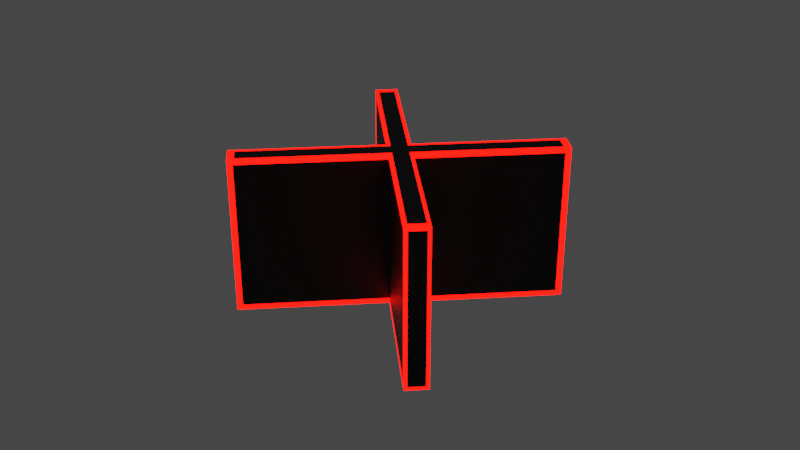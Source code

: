 # Source: barrier.blend  (saved by Blender 3.3.6; exported with 4.5.12 LTS)
import bpy
from mathutils import Matrix  # noqa: F401  (used for matrix-valued properties, if any)

bpy.ops.wm.read_factory_settings(use_empty=True)
scene = bpy.context.scene
scene.name = 'Scene'

# ---- collections
col_collection = bpy.data.collections.new('Collection'); scene.collection.children.link(col_collection)

# ---- materials (node trees are filled in below, after node groups)
mat_blackbarrier = bpy.data.materials.new('BlackBarrier')
mat_blackbarrier.alpha_threshold = 0.0
mat_blackbarrier.use_transparent_shadow = False
mat_blackbarrier.roughness = 0.5
mat_blackbarrier.line_color = (0.0, 0.0, 0.0, 1.0)
mat_redbarrier = bpy.data.materials.new('RedBarrier')
mat_redbarrier.use_transparent_shadow = False
mat_blackbarrier_001 = bpy.data.materials.new('BlackBarrier.001')
mat_blackbarrier_001.alpha_threshold = 0.0
mat_blackbarrier_001.use_transparent_shadow = False
mat_blackbarrier_001.roughness = 0.5
mat_blackbarrier_001.line_color = (0.0, 0.0, 0.0, 1.0)
mat_redbarrier_001 = bpy.data.materials.new('RedBarrier.001')
mat_redbarrier_001.use_transparent_shadow = False

# ---- material node trees
mat_blackbarrier.use_nodes = True; mat_blackbarrier.node_tree.nodes.clear()
_N = mat_blackbarrier.node_tree.nodes; _L = mat_blackbarrier.node_tree.links
n0 = _N.new('ShaderNodeOutputMaterial'); n0.name = 'Material Output'; n0.location = (300, 300)
n1 = _N.new('ShaderNodeBsdfPrincipled'); n1.name = 'Principled BSDF'; n1.location = (10, 300)
n1.distribution = 'GGX'
n1.subsurface_method = 'RANDOM_WALK_SKIN'
n1.inputs[0].default_value = (0.0331, 0.0331, 0.0331, 1.0)
n1.inputs[1].default_value = 1.0
n1.inputs[3].default_value = 1.45
n1.inputs[27].default_value = (0.0, 0.0, 0.0, 1.0)
n1.inputs[28].default_value = 1.0
_L.new(n1.outputs[0], n0.inputs[0])
n0.is_active_output = True
mat_redbarrier.use_nodes = True; mat_redbarrier.node_tree.nodes.clear()
_N = mat_redbarrier.node_tree.nodes; _L = mat_redbarrier.node_tree.links
n0 = _N.new('ShaderNodeOutputMaterial'); n0.name = 'Material Output'; n0.location = (300, 300)
n1 = _N.new('ShaderNodeEmission'); n1.name = 'Emission'; n1.location = (10, 300)
n1.inputs[0].default_value = (1.0, 0.002011, 0.001025, 1.0)
n1.inputs[1].default_value = 9.9
_L.new(n1.outputs[0], n0.inputs[0])
n0.is_active_output = True
mat_blackbarrier_001.use_nodes = True; mat_blackbarrier_001.node_tree.nodes.clear()
_N = mat_blackbarrier_001.node_tree.nodes; _L = mat_blackbarrier_001.node_tree.links
n0 = _N.new('ShaderNodeOutputMaterial'); n0.name = 'Material Output'; n0.location = (300, 300)
n1 = _N.new('ShaderNodeBsdfPrincipled'); n1.name = 'Principled BSDF'; n1.location = (10, 300)
n1.distribution = 'GGX'
n1.subsurface_method = 'RANDOM_WALK_SKIN'
n1.inputs[0].default_value = (0.0331, 0.0331, 0.0331, 1.0)
n1.inputs[1].default_value = 1.0
n1.inputs[3].default_value = 1.45
n1.inputs[27].default_value = (0.0, 0.0, 0.0, 1.0)
n1.inputs[28].default_value = 1.0
_L.new(n1.outputs[0], n0.inputs[0])
n0.is_active_output = True
mat_redbarrier_001.use_nodes = True; mat_redbarrier_001.node_tree.nodes.clear()
_N = mat_redbarrier_001.node_tree.nodes; _L = mat_redbarrier_001.node_tree.links
n0 = _N.new('ShaderNodeOutputMaterial'); n0.name = 'Material Output'; n0.location = (300, 300)
n1 = _N.new('ShaderNodeEmission'); n1.name = 'Emission'; n1.location = (10, 300)
n1.inputs[0].default_value = (1.0, 0.0, 0.003584, 1.0)
n1.inputs[1].default_value = 9.9
_L.new(n1.outputs[0], n0.inputs[0])
n0.is_active_output = True

# ---- world
world_world = bpy.data.worlds.new('World'); scene.world = world_world
world_world.use_nodes = True; world_world.node_tree.nodes.clear()
_N = world_world.node_tree.nodes; _L = world_world.node_tree.links
n0 = _N.new('ShaderNodeOutputWorld'); n0.name = 'World Output'; n0.location = (300, 300)
n1 = _N.new('ShaderNodeBackground'); n1.name = 'Background'; n1.location = (10, 300)
n1.inputs[0].default_value = (0.05088, 0.05088, 0.05088, 1.0)
_L.new(n1.outputs[0], n0.inputs[0])
n0.is_active_output = True
world_world.color = (0.05088, 0.05088, 0.05088)
world_world.use_sun_shadow = False
world_world.sun_shadow_jitter_overblur = 0.0

# ---- meshes
me_cube_003 = bpy.data.meshes.new('Cube.003')
me_cube_003.from_pydata([(13.62, -0.07092, -0.9362), (-1.0, -0.966, -0.9362), (-1.0, -0.966, 0.9362), (13.62, -0.07092, 0.9362), (-1.0, 0.966, -0.9362), (-13.62, -0.07092, -0.9362), (-13.62, -0.07092, 0.9362), (-1.0, 0.966, 0.9362), (13.62, 0.07092, -0.9362), (1.0, -0.966, -0.9362), (13.62, 0.07092, 0.9362), (1.0, -0.966, 0.9362), (1.0, 0.966, -0.9362), (-13.62, 0.07092, -0.9362), (1.0, 0.966, 0.9362), (-13.62, 0.07092, 0.9362), (-1.0, 1.0, -1.0), (-14.1, -0.07092, -1.0), (14.1, -0.07092, -1.0), (-1.0, -1.0, -1.0), (14.1, -0.07092, 1.0), (-1.0, -1.0, 1.0), (-14.1, -0.07092, 1.0), (-1.0, 1.0, 1.0), (-14.1, 0.07092, 1.0), (1.0, 1.0, 1.0), (1.0, 1.0, -1.0), (-14.1, 0.07092, -1.0), (14.1, 0.07092, -1.0), (1.0, -1.0, -1.0), (14.1, 0.07092, 1.0), (1.0, -1.0, 1.0), (-0.7281, 1.0, -0.9586), (-14.1, -0.05164, -0.9586), (-14.1, -0.05164, 0.9586), (-0.7281, 1.0, 0.9586), (0.7281, 1.0, 0.9586), (-14.1, 0.05164, 0.9586), (0.7281, 1.0, -0.9586), (-14.1, 0.05164, -0.9586), (14.1, 0.05164, -0.9586), (0.7281, -1.0, -0.9586), (0.7281, -1.0, 0.9586), (14.1, 0.05164, 0.9586), (-0.7281, -1.0, 0.9586), (14.1, -0.05164, 0.9586), (-0.7281, -1.0, -0.9586), (14.1, -0.05164, -0.9586), (-0.7281, 0.9586, -1.0), (-13.52, -0.05164, -1.0), (-13.52, 0.05164, -1.0), (0.7281, 0.9586, -1.0), (0.7281, -0.9586, -1.0), (13.52, 0.05164, -1.0), (-0.7281, -0.9586, -1.0), (13.52, -0.05164, -1.0), (0.7281, 0.9586, 1.0), (-13.52, 0.05164, 1.0), (-0.7281, 0.9586, 1.0), (-13.52, -0.05164, 1.0), (13.52, -0.05164, 1.0), (-0.7281, -0.9586, 1.0), (13.52, 0.05164, 1.0), (0.7281, -0.9586, 1.0), (-1.0, 0.07092, 0.9362), (-1.0, -0.07092, 0.9362), (-1.0, -0.07092, -0.9362), (-1.0, 0.07092, -0.9362), (1.0, -0.07092, 0.9362), (1.0, 0.07092, 0.9362), (1.0, -0.07092, -0.9362), (1.0, 0.07092, -0.9362), (-1.0, -0.07092, -1.0), (-1.0, 0.07092, -1.0), (-1.0, 0.05164, -1.0), (-1.0, -0.05164, -1.0), (-1.0, -0.07092, 1.0), (-1.0, -0.05164, 1.0), (-1.0, 0.07092, 1.0), (-1.0, 0.05164, 1.0), (1.0, -0.07092, -1.0), (1.0, -0.05164, -1.0), (1.0, 0.07092, -1.0), (1.0, 0.05164, -1.0), (1.0, -0.07092, 1.0), (1.0, 0.07092, 1.0), (1.0, 0.05164, 1.0), (1.0, -0.05164, 1.0), (-0.7281, -0.07092, -1.0), (0.7281, -0.07092, -1.0), (0.7281, -0.07092, 1.0), (-0.7281, -0.07092, 1.0), (0.7281, 0.07092, -1.0), (-0.7281, 0.07092, -1.0), (-0.7281, 0.07092, 1.0), (0.7281, 0.07092, 1.0), (-0.854, 0.05164, -1.0), (0.854, -0.05164, -1.0), (0.8684, 0.05164, -1.0), (0.7281, -0.05164, -1.0), (0.7281, 0.05164, -1.0), (-0.7281, 0.05164, -1.0), (-0.8684, -0.05164, -1.0), (-0.7281, -0.05164, -1.0), (-0.854, -0.05164, 1.0), (0.8684, -0.05164, 1.0), (0.7281, -0.05164, 1.0), (-0.7281, -0.05164, 1.0), (-0.8684, 0.05164, 1.0), (-0.7281, 0.05164, 1.0), (0.7281, 0.05164, 1.0), (0.854, 0.05164, 1.0)], [], [(7, 4, 67, 64), (1, 2, 65, 66), (32, 35, 36, 38), (11, 9, 70, 68), (12, 14, 69, 71), (41, 42, 44, 46), (76, 21, 61, 91, 107, 104, 77, 59, 22), (67, 4, 16, 73), (1, 66, 72, 19), (2, 1, 19, 21), (65, 2, 21, 76), (7, 64, 78, 23), (4, 7, 23, 16), (14, 12, 26, 25), (9, 29, 80, 70), (26, 12, 71, 82), (14, 25, 85, 69), (31, 11, 68, 84), (9, 11, 31, 29), (16, 23, 35, 32), (23, 25, 36, 35), (25, 26, 38, 36), (26, 16, 32, 38), (29, 31, 42, 41), (31, 21, 44, 42), (21, 19, 46, 44), (19, 29, 41, 46), (16, 26, 51, 48), (16, 48, 93, 101, 96, 74, 50, 27, 73), (51, 26, 82, 28, 53, 83, 98, 100, 92), (29, 19, 54, 52), (89, 52, 54, 88, 103, 102, 75, 49, 50, 74, 96, 101, 93, 48, 51, 92, 100, 98, 83, 53, 55, 81, 97, 99), (29, 52, 89, 99, 97, 81, 55, 18, 80), (25, 23, 58, 56), (94, 58, 23, 78, 24, 57, 79, 108, 109), (85, 25, 56, 95, 110, 111, 86, 62, 30), (21, 31, 63, 61), (90, 63, 31, 84, 20, 60, 87, 105, 106), (54, 19, 72, 17, 49, 75, 102, 103, 88), (6, 5, 66, 65), (0, 3, 68, 70), (33, 34, 37, 39), (10, 8, 71, 69), (13, 15, 64, 67), (40, 43, 45, 47), (5, 17, 72, 66), (18, 0, 70, 80), (3, 0, 18, 20), (3, 20, 84, 68), (22, 6, 65, 76), (5, 6, 22, 17), (15, 13, 27, 24), (71, 8, 28, 82), (13, 67, 73, 27), (64, 15, 24, 78), (10, 69, 85, 30), (8, 10, 30, 28), (17, 22, 34, 33), (22, 24, 37, 34), (24, 27, 39, 37), (27, 17, 33, 39), (28, 30, 43, 40), (30, 20, 45, 43), (20, 18, 47, 45), (18, 28, 40, 47), (17, 27, 50, 49), (28, 18, 55, 53), (24, 22, 59, 57), (20, 30, 62, 60), (91, 61, 63, 90, 106, 105, 87, 60, 62, 86, 111, 110, 95, 56, 58, 94, 109, 108, 79, 57, 59, 77, 104, 107)])
me_cube_003.polygons.foreach_set('material_index', [0, 0, 0, 0, 0, 0, 1, 1, 1, 1, 1, 1, 1, 1, 1, 1, 1, 1, 1, 1, 1, 1, 1, 1, 1, 1, 1, 1, 1, 1, 1, 0, 1, 1, 1, 1, 1, 1, 1, 2, 2, 2, 2, 2, 2, 1, 1, 1, 1, 1, 1, 1, 1, 1, 1, 1, 1, 1, 1, 1, 1, 1, 1, 1, 1, 1, 1, 1, 1, 0])
_uv = me_cube_003.uv_layers.new(name='UVMap')
_uv.uv.foreach_set('vector', [0.617, 0.242, 0.383, 0.242, 0.383, 0.1336, 0.617, 0.1336, 0.383, 0.007975, 0.617, 0.007975, 0.617, 0.1164, 0.383, 0.1164, 0.3802, 0.2552, 0.6198, 0.2552, 0.6198, 0.4948, 0.3802, 0.4948, 0.617, 0.742, 0.383, 0.742, 0.383, 0.6336, 0.617, 0.6336, 0.383, 0.508, 0.617, 0.508, 0.617, 0.6164, 0.383, 0.6164, 0.3802, 0.7552, 0.6198, 0.7552, 0.6198, 0.9948, 0.3802, 0.9948, 0.875, 0.6339, 0.875, 0.75, 0.8698, 0.7448, 0.8698, 0.6339, 0.8698, 0.6315, 0.8722, 0.6315, 0.8698, 0.6161, 0.8698, 0.5052, 0.875, 0.5, 0.383, 0.1336, 0.383, 0.242, 0.375, 0.25, 0.375, 0.1339, 0.383, 0.007975, 0.383, 0.1164, 0.375, 0.1161, 0.375, 0.0, 0.617, 0.007975, 0.383, 0.007975, 0.375, 0.0, 0.625, 0.0, 0.617, 0.1164, 0.617, 0.007975, 0.625, 0.0, 0.625, 0.1161, 0.617, 0.242, 0.617, 0.1336, 0.625, 0.1339, 0.625, 0.25, 0.383, 0.242, 0.617, 0.242, 0.625, 0.25, 0.375, 0.25, 0.617, 0.508, 0.383, 0.508, 0.375, 0.5, 0.625, 0.5, 0.383, 0.742, 0.375, 0.75, 0.375, 0.6339, 0.383, 0.6336, 0.375, 0.5, 0.383, 0.508, 0.383, 0.6164, 0.375, 0.6161, 0.617, 0.508, 0.625, 0.5, 0.625, 0.6161, 0.617, 0.6164, 0.625, 0.75, 0.617, 0.742, 0.617, 0.6336, 0.625, 0.6339, 0.383, 0.742, 0.617, 0.742, 0.625, 0.75, 0.375, 0.75, 0.375, 0.25, 0.625, 0.25, 0.6198, 0.2552, 0.3802, 0.2552, 0.625, 0.25, 0.625, 0.5, 0.6198, 0.4948, 0.6198, 0.2552, 0.625, 0.5, 0.375, 0.5, 0.3802, 0.4948, 0.6198, 0.4948, 0.375, 0.5, 0.375, 0.25, 0.3802, 0.2552, 0.3802, 0.4948, 0.375, 0.75, 0.625, 0.75, 0.6198, 0.7552, 0.3802, 0.7552, 0.625, 0.75, 0.625, 1.0, 0.6198, 0.9948, 0.6198, 0.7552, 0.625, 1.0, 0.375, 1.0, 0.3802, 0.9948, 0.6198, 0.9948, 0.375, 1.0, 0.375, 0.75, 0.3802, 0.7552, 0.3802, 0.9948, 0.125, 0.5, 0.375, 0.5, 0.3698, 0.5052, 0.1302, 0.5052, 0.125, 0.5, 0.1302, 0.5052, 0.1302, 0.6161, 0.1302, 0.6185, 0.1278, 0.6185, 0.3698, 0.6161, 0.3698, 0.5052, 0.375, 0.5, 0.125, 0.6161, 0.3698, 0.5052, 0.375, 0.5, 0.375, 0.6339, 0.375, 0.75, 0.3698, 0.7448, 0.375, 0.6185, 0.3725, 0.6185, 0.3698, 0.6185, 0.3698, 0.6161, 0.375, 0.75, 0.125, 0.75, 0.1302, 0.7448, 0.3698, 0.7448, 0.3698, 0.6339, 0.3698, 0.7448, 0.1302, 0.7448, 0.1302, 0.6339, 0.1302, 0.6315, 0.1275, 0.6315, 0.1302, 0.6161, 0.1302, 0.5052, 0.3698, 0.5052, 0.125, 0.6185, 0.1278, 0.6185, 0.1302, 0.6185, 0.1302, 0.6161, 0.1302, 0.5052, 0.3698, 0.5052, 0.3698, 0.6161, 0.3698, 0.6185, 0.3725, 0.6185, 0.3698, 0.6339, 0.3698, 0.7448, 0.1302, 0.7448, 0.375, 0.6315, 0.3722, 0.6315, 0.3698, 0.6315, 0.375, 0.75, 0.3698, 0.7448, 0.3698, 0.6339, 0.3698, 0.6315, 0.3722, 0.6315, 0.1302, 0.6339, 0.1302, 0.7448, 0.125, 0.75, 0.375, 0.6339, 0.625, 0.5, 0.875, 0.5, 0.8698, 0.5052, 0.6302, 0.5052, 0.8698, 0.6161, 0.8698, 0.5052, 0.875, 0.5, 0.625, 0.6161, 0.625, 0.5, 0.6302, 0.5052, 0.875, 0.6185, 0.8725, 0.6185, 0.8698, 0.6185, 0.625, 0.6161, 0.625, 0.5, 0.6302, 0.5052, 0.6302, 0.6161, 0.6302, 0.6185, 0.6278, 0.6185, 0.6302, 0.6339, 0.6302, 0.7448, 0.625, 0.75, 0.875, 0.75, 0.625, 0.75, 0.6302, 0.7448, 0.8698, 0.7448, 0.6302, 0.6339, 0.6302, 0.7448, 0.625, 0.75, 0.875, 0.6339, 0.875, 0.75, 0.8698, 0.7448, 0.625, 0.6315, 0.6275, 0.6315, 0.6302, 0.6315, 0.1302, 0.7448, 0.125, 0.75, 0.125, 0.6161, 0.125, 0.5, 0.1302, 0.5052, 0.125, 0.6315, 0.1275, 0.6315, 0.1302, 0.6315, 0.1302, 0.6339, 0.617, 0.007975, 0.383, 0.242, 0.383, 0.242, 0.617, 0.007975, 0.383, 0.242, 0.617, 0.007975, 0.617, 0.007975, 0.383, 0.242, 0.3802, 0.4948, 0.6198, 0.2552, 0.6198, 0.2552, 0.3802, 0.4948, 0.617, 0.508, 0.383, 0.742, 0.383, 0.742, 0.617, 0.508, 0.383, 0.742, 0.617, 0.508, 0.617, 0.508, 0.383, 0.742, 0.3802, 0.9948, 0.6198, 0.7552, 0.6198, 0.7552, 0.3802, 0.9948, 0.383, 0.007968, 0.375, 0.25, 0.375, 0.25, 0.383, 0.007971, 0.375, 0.0, 0.383, 0.007975, 0.383, 0.007972, 0.375, 0.25, 0.617, 0.007975, 0.383, 0.007975, 0.375, 0.0, 0.625, 0.0, 0.617, 0.007975, 0.625, 0.25, 0.625, 0.25, 0.617, 0.1165, 0.625, 0.25, 0.617, 0.242, 0.617, 0.1335, 0.625, 0.25, 0.383, 0.242, 0.617, 0.242, 0.625, 0.25, 0.375, 0.25, 0.617, 0.508, 0.383, 0.508, 0.375, 0.5, 0.625, 0.5, 0.383, 0.508, 0.383, 0.508, 0.375, 0.75, 0.375, 0.75, 0.383, 0.508, 0.383, 0.508, 0.375, 0.75, 0.375, 0.5, 0.617, 0.6165, 0.617, 0.508, 0.625, 0.75, 0.625, 0.75, 0.617, 0.742, 0.617, 0.6335, 0.625, 0.75, 0.625, 0.75, 0.383, 0.742, 0.617, 0.742, 0.625, 0.75, 0.375, 0.75, 0.375, 0.25, 0.625, 0.25, 0.6198, 0.25, 0.3802, 0.2552, 0.625, 0.25, 0.625, 0.25, 0.6198, 0.2552, 0.6198, 0.2552, 0.625, 0.5, 0.375, 0.5, 0.3802, 0.5, 0.6198, 0.4948, 0.375, 0.5, 0.375, 0.5, 0.3802, 0.4948, 0.3802, 0.4948, 0.375, 0.75, 0.625, 0.75, 0.6198, 0.75, 0.3802, 0.7552, 0.625, 0.75, 0.625, 0.75, 0.6198, 0.7552, 0.6198, 0.7552, 0.625, 1.0, 0.375, 1.0, 0.3802, 1.0, 0.6198, 0.9948, 0.375, 1.0, 0.375, 1.0, 0.3802, 0.9948, 0.3802, 0.9948, 0.125, 0.5, 0.375, 0.5, 0.3698, 0.5052, 0.1302, 0.5052, 0.375, 0.75, 0.125, 0.75, 0.1302, 0.7448, 0.3698, 0.7448, 0.625, 0.5, 0.875, 0.5, 0.8698, 0.5052, 0.6302, 0.5052, 0.875, 0.75, 0.625, 0.75, 0.6302, 0.7448, 0.8698, 0.7448, 0.8698, 0.6339, 0.8698, 0.7448, 0.6302, 0.7448, 0.6302, 0.6339, 0.6302, 0.6315, 0.6275, 0.6315, 0.8698, 0.6339, 0.8698, 0.7448, 0.6302, 0.7448, 0.625, 0.6185, 0.6278, 0.6185, 0.6302, 0.6185, 0.6302, 0.6161, 0.6302, 0.5052, 0.8698, 0.5052, 0.8698, 0.6161, 0.8698, 0.6185, 0.8725, 0.6185, 0.6302, 0.6161, 0.6302, 0.5052, 0.8698, 0.5052, 0.875, 0.6315, 0.8722, 0.6315, 0.8698, 0.6315])
me_cube_003.materials.append(mat_blackbarrier)
me_cube_003.materials.append(mat_redbarrier)
me_cube_003.materials.append(mat_blackbarrier_001)
me_cube_003.materials.append(mat_redbarrier_001)
me_cube_003.update()

# ---- objects
ob_cube = bpy.data.objects.new('Cube', me_cube_003)

# ---- transforms, parenting, visibility, modifiers, constraints
ob_cube.location = (0.0, 0.0, 0.0)
ob_cube.rotation_euler = (0.0, -0.0, 0.7854)
ob_cube.scale = (0.1, 1.41, 0.7)

# ---- collection membership
col_collection.objects.link(ob_cube)

# ---- scene / render settings (as saved in the file)
scene.frame_start = 1; scene.frame_end = 250; scene.frame_set(1)
scene.render.engine = 'BLENDER_EEVEE_NEXT'
scene.cycles.sampling_pattern = 'TABULATED_SOBOL'
scene.cycles.use_light_tree = False
scene.view_settings.view_transform = 'Filmic'
bpy.context.view_layer.update()

# ---- added for rendering (the .blend has no active camera): camera
cam_auto = bpy.data.cameras.new('AutoCamera')
cam_auto.lens = 50.0
cam_auto.sensor_width = 36.0
cam_auto.clip_end = 1000.0
ob_auto_camera = bpy.data.objects.new('AutoCamera', cam_auto)
scene.collection.objects.link(ob_auto_camera)
ob_auto_camera.location = (5.37663, -6.45196, 4.3013)
ob_auto_camera.rotation_euler = (1.09748, -7.21219e-08, 0.694738)
scene.camera = ob_auto_camera
bpy.context.view_layer.update()
